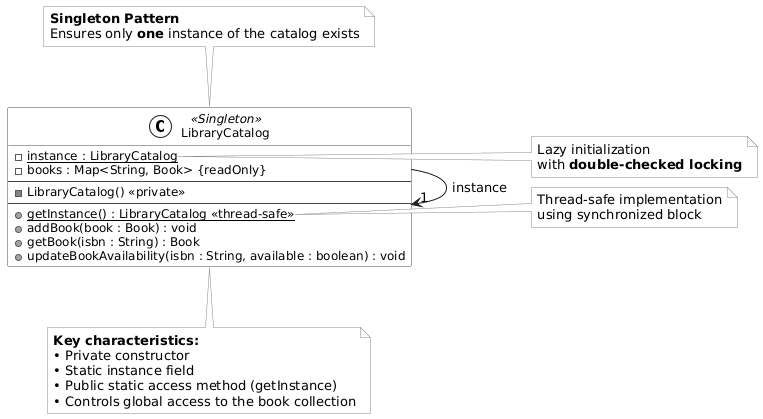

The diagram above was rendered by PlantUML. Its source (embedded in the PNG):
@startuml
skinparam monochrome true
skinparam shadowing false
skinparam classFontSize 13
skinparam classAttributeFontSize 12
skinparam stereotypeCBackgroundColor White
skinparam NoteBackgroundColor #f9f9f9
skinparam NoteBorderColor #888888
skinparam classBorderColor #444444
skinparam classBackgroundColor #ffffff

' ────────────────────────────────────────────────
'                  Singleton
' ────────────────────────────────────────────────
class LibraryCatalog <<Singleton>> {
  - {static} instance : LibraryCatalog
  - books : Map<String, Book> {readOnly}
  --
  - LibraryCatalog() <<private>>
  --
  + {static} getInstance() : LibraryCatalog <<thread-safe>>
  + addBook(book : Book) : void
  + getBook(isbn : String) : Book
  + updateBookAvailability(isbn : String, available : boolean) : void
}

' ────────────────────────────────────────────────
'                   Notes
' ────────────────────────────────────────────────
note top of LibraryCatalog
  **Singleton Pattern**
  Ensures only **one** instance of the catalog exists
end note

note right of LibraryCatalog::instance
  Lazy initialization
  with **double-checked locking**
end note

note right of LibraryCatalog::getInstance
  Thread-safe implementation
  using synchronized block
end note

note bottom of LibraryCatalog
  **Key characteristics:**
  • Private constructor
  • Static instance field
  • Public static access method (getInstance)
  • Controls global access to the book collection
end note

' ────────────────────────────────────────────────
'               Visual hint
' ────────────────────────────────────────────────
LibraryCatalog --> "1" LibraryCatalog : instance
@enduml